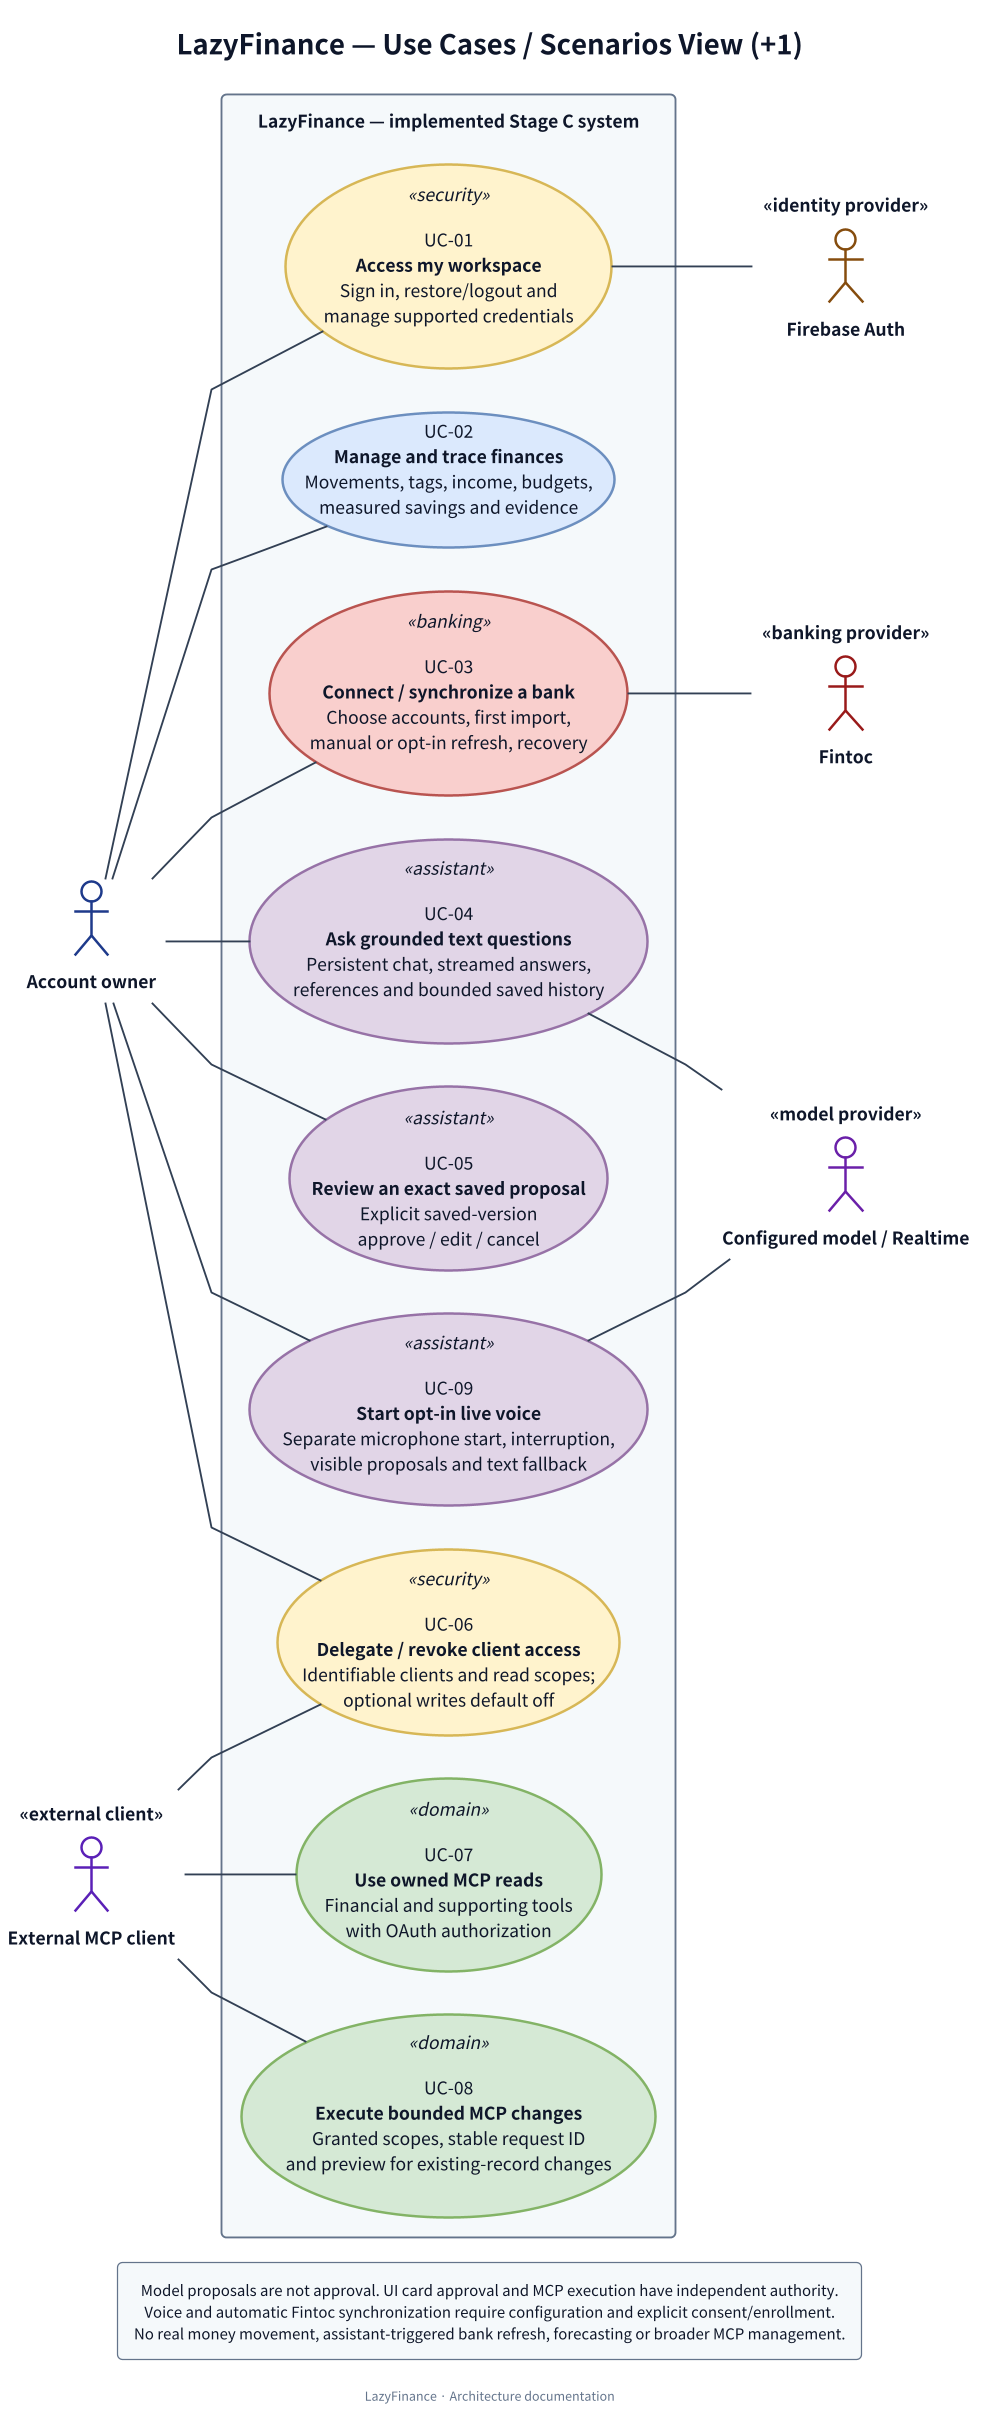

The diagram above was rendered by PlantUML. Its source (embedded in the PNG):
@startuml use-cases
!include style.iuml
left to right direction
title LazyFinance — Use Cases / Scenarios View (+1)

actor "Account owner" as Owner
actor "External MCP client" as Client <<external client>>
actor "Firebase Auth" as Firebase <<identity provider>>
actor "Fintoc" as Fintoc <<banking provider>>
actor "Configured model / Realtime" as Model <<model provider>>

rectangle "LazyFinance — implemented Stage C system" as System {
  usecase "UC-01\n<b>Access my workspace</b>\nSign in, restore/logout and\nmanage supported credentials" as Access <<security>>
  usecase "UC-02\n<b>Manage and trace finances</b>\nMovements, tags, income, budgets,\nmeasured savings and evidence" as Finance
  usecase "UC-03\n<b>Connect / synchronize a bank</b>\nChoose accounts, first import,\nmanual or opt-in refresh, recovery" as Bank <<banking>>
  usecase "UC-04\n<b>Ask grounded text questions</b>\nPersistent chat, streamed answers,\nreferences and bounded saved history" as Chat <<assistant>>
  usecase "UC-05\n<b>Review an exact saved proposal</b>\nExplicit saved-version\napprove / edit / cancel" as Approve <<assistant>>
  usecase "UC-06\n<b>Delegate / revoke client access</b>\nIdentifiable clients and read scopes;\noptional writes default off" as Grants <<security>>
  usecase "UC-07\n<b>Use owned MCP reads</b>\nFinancial and supporting tools\nwith OAuth authorization" as Reads <<domain>>
  usecase "UC-08\n<b>Execute bounded MCP changes</b>\nGranted scopes, stable request ID\nand preview for existing-record changes" as Writes <<domain>>
  usecase "UC-09\n<b>Start opt-in live voice</b>\nSeparate microphone start, interruption,\nvisible proposals and text fallback" as Voice <<assistant>>
}

Owner -- Access
Owner -- Finance
Owner -- Bank
Owner -- Chat
Owner -- Approve
Owner -- Grants
Owner -- Voice
Client -- Grants
Client -- Reads
Client -- Writes
Access -- Firebase
Bank -- Fintoc
Chat -- Model
Voice -- Model

legend bottom
  Model proposals are not approval. UI card approval and MCP execution have independent authority.
  Voice and automatic Fintoc synchronization require configuration and explicit consent/enrollment.
  No real money movement, assistant-triggered bank refresh, forecasting or broader MCP management.
endlegend
@enduml